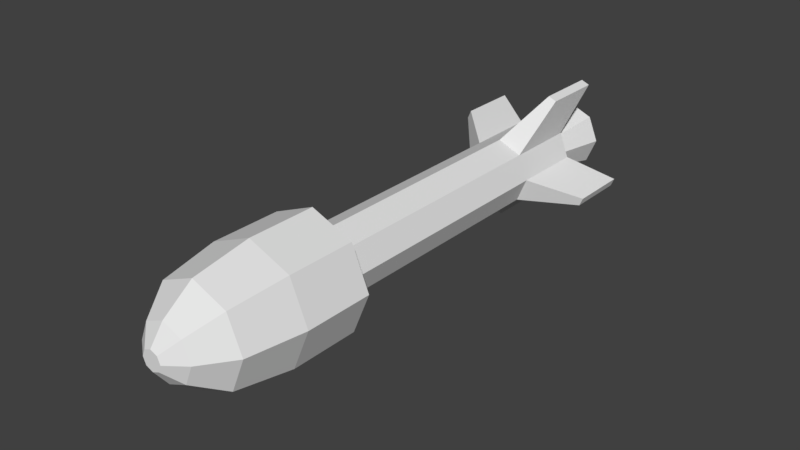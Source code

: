 # Source: Rocket.blend  (saved by Blender 2.79.0; exported with 4.5.12 LTS)
import bpy
from mathutils import Matrix  # noqa: F401  (used for matrix-valued properties, if any)

bpy.ops.wm.read_factory_settings(use_empty=True)
scene = bpy.context.scene
scene.name = 'Scene'

# ---- collections
col_collection_1 = bpy.data.collections.new('Collection 1'); scene.collection.children.link(col_collection_1)

# ---- materials (node trees are filled in below, after node groups)
mat_body = bpy.data.materials.new('Body')
mat_body.alpha_threshold = 0.0
mat_body.use_transparent_shadow = False
mat_body.roughness = 0.5

# ---- material node trees

# ---- world
world_world = bpy.data.worlds.new('World'); scene.world = world_world
world_world.color = (0.05088, 0.05088, 0.05088)
world_world.use_sun_shadow = False
world_world.sun_shadow_jitter_overblur = 0.0
world_world.cycles.sampling_method = 'MANUAL'

# ---- meshes
me_rocket = bpy.data.meshes.new('Rocket')
me_rocket.from_pydata([(0.04968, -1.137, -0.2699), (-0.1555, -1.137, -0.2259), (-0.2695, -1.137, -0.04982), (-0.2256, -1.137, 0.1554), (-0.04948, -1.137, 0.2694), (0.1557, -1.137, 0.2255), (0.2697, -1.137, 0.04935), (0.2258, -1.137, -0.1558), (0.2697, -0.817, 0.04935), (0.2258, -0.817, -0.1558), (-0.04948, -0.817, 0.2694), (0.1557, -0.817, 0.2255), (-0.2695, -0.817, -0.04982), (-0.2256, -0.817, 0.1554), (0.04968, -0.817, -0.2699), (-0.1555, -0.817, -0.2259), (0.04155, -1.403, -0.2256), (-0.13, -1.403, -0.1889), (-0.2253, -1.403, -0.04168), (-0.1886, -1.403, 0.1298), (-0.04134, -1.403, 0.2251), (0.1302, -1.403, 0.1884), (0.2255, -1.403, 0.04121), (0.1888, -1.403, -0.1303), (0.0233, -1.542, -0.1264), (-0.07268, -1.542, -0.1058), (-0.126, -1.542, -0.02343), (-0.1055, -1.542, 0.07255), (-0.02309, -1.542, 0.1259), (0.07289, -1.542, 0.1054), (0.1262, -1.542, 0.02296), (0.1057, -1.542, -0.07302), (0.008373, -1.604, -0.0452), (-0.02585, -1.604, -0.03788), (-0.04486, -1.604, -0.008504), (-0.03754, -1.604, 0.02571), (-0.008165, -1.604, 0.04473), (0.02605, -1.604, 0.03741), (0.04507, -1.604, 0.008034), (0.03775, -1.604, -0.02618), (0.01888, 0.7281, -0.1025), (-0.05901, 0.7281, -0.08582), (-0.1023, 0.7281, -0.01896), (-0.08563, 0.7281, 0.05894), (-0.01876, 0.7281, 0.1022), (0.05913, 0.7281, 0.08556), (0.1024, 0.7281, 0.01869), (0.08575, 0.7281, -0.0592), (0.1524, -0.7328, 0.02788), (0.1276, -0.7328, -0.08805), (-0.02796, -0.7328, 0.1522), (0.08798, -0.7328, 0.1274), (-0.1523, -0.7328, -0.02815), (-0.1275, -0.7328, 0.08779), (0.02808, -0.7328, -0.1525), (-0.08786, -0.7328, -0.1277), (-0.08786, 0.7281, -0.1277), (-0.1523, 0.7281, -0.02815), (-0.1275, 0.7281, 0.08779), (-0.02796, 0.7281, 0.1522), (0.08798, 0.7281, 0.1274), (0.1524, 0.7281, 0.02788), (0.1276, 0.7281, -0.08805), (0.02808, 0.7281, -0.1525), (-0.09045, 0.9828, -0.1315), (-0.1568, 0.9828, -0.02905), (-0.1313, 0.9828, 0.09034), (-0.02876, 0.9828, 0.1567), (0.09063, 0.9828, 0.1311), (0.157, 0.9828, 0.02865), (0.1314, 0.9828, -0.09075), (0.02894, 0.9828, -0.1571), (-0.08786, 0.3889, -0.1277), (-0.1523, 0.3889, -0.02815), (-0.1275, 0.3889, 0.08779), (-0.02796, 0.3889, 0.1522), (0.08798, 0.3889, 0.1274), (0.1524, 0.3889, 0.02788), (0.1276, 0.3889, -0.08805), (0.02808, 0.3889, -0.1525), (-0.3456, 0.8788, 0.05274), (-0.337, 0.8788, 0.09278), (0.0532, 0.8788, 0.3454), (0.09324, 0.8788, 0.3369), (0.3459, 0.8788, -0.05338), (0.3373, 0.8788, -0.09342), (-0.05292, 0.8788, -0.3461), (-0.09296, 0.8788, -0.3375), (-0.3456, 0.5971, 0.05274), (0.0532, 0.5971, 0.3454), (0.3459, 0.5971, -0.05338), (-0.05292, 0.5971, -0.3461), (-0.09296, 0.5971, -0.3375), (-0.337, 0.5971, 0.09278), (0.09324, 0.5971, 0.3369), (0.3373, 0.5971, -0.09342), (-0.06411, 0.9828, -0.09334), (-0.1112, 0.9828, -0.02066), (-0.09304, 0.9828, 0.064), (-0.02037, 0.9828, 0.111), (0.06429, 0.9828, 0.09293), (0.1113, 0.9828, 0.02025), (0.09322, 0.9828, -0.0644), (0.02055, 0.9828, -0.1115), (9.064e-05, 0.7406, -0.0002036)], [], [(9, 8, 6, 7), (11, 10, 4, 5), (13, 12, 2, 3), (15, 14, 0, 1), (14, 9, 7, 0), (8, 11, 5, 6), (10, 13, 3, 4), (12, 15, 1, 2), (12, 13, 53, 52), (14, 15, 55, 54), (9, 14, 54, 49), (11, 8, 48, 51), (13, 10, 50, 53), (8, 9, 49, 48), (15, 12, 52, 55), (10, 11, 51, 50), (1, 0, 16, 17), (0, 7, 23, 16), (6, 5, 21, 22), (4, 3, 19, 20), (2, 1, 17, 18), (7, 6, 22, 23), (5, 4, 20, 21), (3, 2, 18, 19), (18, 17, 25, 26), (23, 22, 30, 31), (21, 20, 28, 29), (19, 18, 26, 27), (17, 16, 24, 25), (16, 23, 31, 24), (22, 21, 29, 30), (20, 19, 27, 28), (24, 31, 39, 32), (30, 29, 37, 38), (28, 27, 35, 36), (26, 25, 33, 34), (31, 30, 38, 39), (29, 28, 36, 37), (27, 26, 34, 35), (25, 24, 32, 33), (33, 32, 39, 38, 37, 36, 35, 34), (47, 40, 71, 70), (73, 72, 55, 52), (75, 74, 53, 50), (77, 76, 51, 48), (79, 78, 49, 54), (72, 79, 54, 55), (74, 73, 52, 53), (76, 75, 50, 51), (78, 77, 48, 49), (42, 41, 56, 57), (43, 42, 57, 58), (44, 43, 58, 59), (45, 44, 59, 60), (46, 45, 60, 61), (47, 46, 61, 62), (40, 47, 62, 63), (41, 40, 63, 56), (70, 71, 103, 102), (45, 46, 69, 68), (43, 44, 67, 66), (41, 42, 65, 64), (40, 41, 64, 71), (46, 47, 70, 69), (44, 45, 68, 67), (42, 43, 66, 65), (63, 79, 91, 86), (79, 72, 92, 91), (56, 63, 86, 87), (73, 74, 93, 88), (63, 62, 78, 79), (61, 60, 76, 77), (59, 58, 74, 75), (57, 56, 72, 73), (85, 84, 90, 95), (83, 82, 89, 94), (81, 80, 88, 93), (87, 86, 91, 92), (76, 60, 83, 94), (58, 57, 80, 81), (57, 73, 88, 80), (78, 62, 85, 95), (60, 59, 82, 83), (59, 75, 89, 82), (72, 56, 87, 92), (77, 78, 95, 90), (62, 61, 84, 85), (75, 76, 94, 89), (61, 77, 90, 84), (74, 58, 81, 93), (102, 103, 104), (68, 69, 101, 100), (66, 67, 99, 98), (64, 65, 97, 96), (71, 64, 96, 103), (69, 70, 102, 101), (67, 68, 100, 99), (65, 66, 98, 97), (100, 101, 104), (98, 99, 104), (96, 97, 104), (103, 96, 104), (101, 102, 104), (99, 100, 104), (97, 98, 104)])
_uv = me_rocket.uv_layers.new(name='Texture')
_uv.uv.foreach_set('vector', [0.3613, 0.4769, 0.4897, 0.6032, 0.417, 0.6455, 0.3399, 0.5571, 0.4916, 0.7855, 0.362, 0.9165, 0.3191, 0.842, 0.409, 0.7636, 0.1765, 0.9148, 0.05016, 0.7804, 0.123, 0.737, 0.1974, 0.8325, 0.05595, 0.6005, 0.1831, 0.4769, 0.2241, 0.5486, 0.1371, 0.6223, 0.1831, 0.4769, 0.3613, 0.4769, 0.3399, 0.5571, 0.2241, 0.5486, 0.4897, 0.6032, 0.4916, 0.7855, 0.409, 0.7636, 0.417, 0.6455, 0.362, 0.9165, 0.1765, 0.9148, 0.1974, 0.8325, 0.3191, 0.842, 0.05016, 0.7804, 0.05595, 0.6005, 0.1371, 0.6223, 0.123, 0.737, 0.05731, 0.1487, 0.07282, 0.0957, 0.114, 0.1166, 0.1061, 0.1624, 0.05016, 0.2644, 0.05016, 0.2044, 0.104, 0.2114, 0.1081, 0.262, 0.05506, 0.3241, 0.05016, 0.2644, 0.1081, 0.262, 0.1083, 0.3126, 0.08622, 0.431, 0.06662, 0.3791, 0.1145, 0.3613, 0.1261, 0.4068, 0.07282, 0.0957, 0.1025, 0.04841, 0.1288, 0.07641, 0.114, 0.1166, 0.06662, 0.3791, 0.05506, 0.3241, 0.1083, 0.3126, 0.1145, 0.3613, 0.05016, 0.2044, 0.05731, 0.1487, 0.1061, 0.1624, 0.104, 0.2114, 0.1196, 0.4765, 0.08622, 0.431, 0.1261, 0.4068, 0.144, 0.4465, 0.1371, 0.6223, 0.2241, 0.5486, 0.2497, 0.6075, 0.1922, 0.6495, 0.2241, 0.5486, 0.3399, 0.5571, 0.3168, 0.6181, 0.2497, 0.6075, 0.417, 0.6455, 0.409, 0.7636, 0.3462, 0.7399, 0.3566, 0.6722, 0.3191, 0.842, 0.1974, 0.8325, 0.2305, 0.7704, 0.2929, 0.7798, 0.123, 0.737, 0.1371, 0.6223, 0.1922, 0.6495, 0.1871, 0.7207, 0.3399, 0.5571, 0.417, 0.6455, 0.3566, 0.6722, 0.3168, 0.6181, 0.409, 0.7636, 0.3191, 0.842, 0.2929, 0.7798, 0.3462, 0.7399, 0.1974, 0.8325, 0.123, 0.737, 0.1871, 0.7207, 0.2305, 0.7704, 0.1871, 0.7207, 0.1922, 0.6495, 0.2321, 0.6747, 0.2308, 0.7067, 0.3168, 0.6181, 0.3566, 0.6722, 0.313, 0.6852, 0.2931, 0.6565, 0.3462, 0.7399, 0.2929, 0.7798, 0.2818, 0.7375, 0.3067, 0.7168, 0.2305, 0.7704, 0.1871, 0.7207, 0.2308, 0.7067, 0.2496, 0.732, 0.1922, 0.6495, 0.2497, 0.6075, 0.258, 0.6527, 0.2321, 0.6747, 0.2497, 0.6075, 0.3168, 0.6181, 0.2931, 0.6565, 0.258, 0.6527, 0.3566, 0.6722, 0.3462, 0.7399, 0.3067, 0.7168, 0.313, 0.6852, 0.2929, 0.7798, 0.2305, 0.7704, 0.2496, 0.732, 0.2818, 0.7375, 0.258, 0.6527, 0.2931, 0.6565, 0.2773, 0.6834, 0.2674, 0.6817, 0.313, 0.6852, 0.3067, 0.7168, 0.2824, 0.7013, 0.2836, 0.6912, 0.2818, 0.7375, 0.2496, 0.732, 0.264, 0.7058, 0.2743, 0.7076, 0.2308, 0.7067, 0.2321, 0.6747, 0.2593, 0.6877, 0.2579, 0.6977, 0.2931, 0.6565, 0.313, 0.6852, 0.2836, 0.6912, 0.2773, 0.6834, 0.3067, 0.7168, 0.2818, 0.7375, 0.2743, 0.7076, 0.2824, 0.7013, 0.2496, 0.732, 0.2308, 0.7067, 0.2579, 0.6977, 0.264, 0.7058, 0.2321, 0.6747, 0.258, 0.6527, 0.2674, 0.6817, 0.2593, 0.6877, 0.2593, 0.6877, 0.2674, 0.6817, 0.2773, 0.6834, 0.2836, 0.6912, 0.2824, 0.7013, 0.2743, 0.7076, 0.264, 0.7058, 0.2579, 0.6977, 0.8428, 0.4671, 0.8316, 0.4603, 0.8407, 0.3704, 0.9039, 0.4154, 0.538, 0.1703, 0.538, 0.21, 0.104, 0.2114, 0.1061, 0.1624, 0.5399, 0.0871, 0.5388, 0.1305, 0.114, 0.1166, 0.1288, 0.07641, 0.5423, 0.3289, 0.5451, 0.3681, 0.1261, 0.4068, 0.1145, 0.3613, 0.5387, 0.2498, 0.5401, 0.2894, 0.1083, 0.3126, 0.1081, 0.262, 0.538, 0.21, 0.5387, 0.2498, 0.1081, 0.262, 0.104, 0.2114, 0.5388, 0.1305, 0.538, 0.1703, 0.1061, 0.1624, 0.114, 0.1166, 0.5451, 0.3681, 0.5486, 0.4072, 0.144, 0.4465, 0.1261, 0.4068, 0.5401, 0.2894, 0.5423, 0.3289, 0.1145, 0.3613, 0.1083, 0.3126, 0.622, 0.5445, 0.622, 0.4978, 0.6496, 0.4863, 0.6496, 0.556, 0.5889, 0.5776, 0.622, 0.5445, 0.6496, 0.556, 0.6004, 0.6052, 0.5422, 0.5776, 0.5889, 0.5776, 0.6004, 0.6052, 0.5307, 0.6052, 0.5091, 0.5445, 0.5422, 0.5776, 0.5307, 0.6052, 0.4815, 0.556, 0.5091, 0.4978, 0.5091, 0.5445, 0.4815, 0.556, 0.4815, 0.4863, 0.5422, 0.4647, 0.5091, 0.4978, 0.4815, 0.4863, 0.5307, 0.4371, 0.5889, 0.4647, 0.5422, 0.4647, 0.5307, 0.4371, 0.6004, 0.4371, 0.622, 0.4978, 0.5889, 0.4647, 0.6004, 0.4371, 0.6496, 0.4863, 0.9039, 0.4154, 0.8407, 0.3704, 0.8471, 0.3169, 0.9476, 0.3857, 0.839, 0.4895, 0.8452, 0.4792, 0.9191, 0.4823, 0.8918, 0.5433, 0.8188, 0.4886, 0.8287, 0.4932, 0.8246, 0.574, 0.7495, 0.5428, 0.8192, 0.4651, 0.8145, 0.4771, 0.7321, 0.4657, 0.766, 0.3983, 0.8316, 0.4603, 0.8192, 0.4651, 0.766, 0.3983, 0.8407, 0.3704, 0.8452, 0.4792, 0.8428, 0.4671, 0.9039, 0.4154, 0.9191, 0.4823, 0.8287, 0.4932, 0.839, 0.4895, 0.8918, 0.5433, 0.8246, 0.574, 0.8145, 0.4771, 0.8188, 0.4886, 0.7495, 0.5428, 0.7321, 0.4657, 0.9332, 0.2802, 0.702, 0.2201, 0.7778, 0.1993, 0.8077, 0.1993, 0.702, 0.2201, 0.702, 0.1735, 0.7778, 0.1918, 0.7778, 0.1993, 0.9332, 0.1129, 0.9332, 0.2802, 0.8077, 0.1993, 0.8077, 0.1918, 0.702, 0.1735, 0.702, 0.2201, 0.7778, 0.1993, 0.7778, 0.1918, 0.652, 0.2457, 0.6535, 0.2854, 0.5401, 0.2894, 0.5387, 0.2498, 0.6545, 0.3207, 0.6574, 0.36, 0.5451, 0.3681, 0.5423, 0.3289, 0.6642, 0.09033, 0.6631, 0.1338, 0.5388, 0.1305, 0.5399, 0.0871, 0.6518, 0.1703, 0.6518, 0.2101, 0.538, 0.21, 0.538, 0.1703, 0.8077, 0.1918, 0.8077, 0.1993, 0.7778, 0.1993, 0.7778, 0.1918, 0.8077, 0.1918, 0.8077, 0.1993, 0.7778, 0.1993, 0.7778, 0.1918, 0.8077, 0.1993, 0.8077, 0.1918, 0.7778, 0.1918, 0.7778, 0.1993, 0.8077, 0.1918, 0.8077, 0.1993, 0.7778, 0.1993, 0.7778, 0.1918, 0.702, 0.1735, 0.9332, 0.1129, 0.8077, 0.1918, 0.7778, 0.1918, 0.9332, 0.2802, 0.9332, 0.1129, 0.8077, 0.1918, 0.8077, 0.1993, 0.9332, 0.1129, 0.702, 0.1735, 0.7778, 0.1918, 0.8077, 0.1918, 0.702, 0.1735, 0.9332, 0.1129, 0.8077, 0.1918, 0.7778, 0.1918, 0.9332, 0.1129, 0.9332, 0.2802, 0.8077, 0.1993, 0.8077, 0.1918, 0.9332, 0.2802, 0.702, 0.2201, 0.7778, 0.1993, 0.8077, 0.1993, 0.702, 0.1735, 0.9332, 0.1129, 0.8077, 0.1918, 0.7778, 0.1918, 0.702, 0.2201, 0.702, 0.1735, 0.7778, 0.1918, 0.7778, 0.1993, 0.9332, 0.1129, 0.9332, 0.2802, 0.8077, 0.1993, 0.8077, 0.1918, 0.702, 0.2201, 0.702, 0.1735, 0.7778, 0.1918, 0.7778, 0.1993, 0.9332, 0.2802, 0.702, 0.2201, 0.7778, 0.1993, 0.8077, 0.1993, 0.702, 0.2201, 0.9332, 0.2802, 0.8077, 0.1993, 0.7778, 0.1993, 0.6645, 0.6399, 0.8045, 0.6399, 0.7345, 0.8088, 0.8918, 0.5433, 0.9191, 0.4823, 0.9673, 0.4857, 0.9286, 0.5809, 0.7495, 0.5428, 0.8246, 0.574, 0.8238, 0.6327, 0.7132, 0.5714, 0.766, 0.3983, 0.7321, 0.4657, 0.6886, 0.4593, 0.7288, 0.3554, 0.8407, 0.3704, 0.766, 0.3983, 0.7288, 0.3554, 0.8471, 0.3169, 0.9191, 0.4823, 0.9039, 0.4154, 0.9476, 0.3857, 0.9673, 0.4857, 0.8246, 0.574, 0.8918, 0.5433, 0.9286, 0.5809, 0.8238, 0.6327, 0.7321, 0.4657, 0.7495, 0.5428, 0.7132, 0.5714, 0.6886, 0.4593, 0.5656, 0.8788, 0.5656, 0.7388, 0.7345, 0.8088, 0.8045, 0.9777, 0.6645, 0.9777, 0.7345, 0.8088, 0.9034, 0.7388, 0.9034, 0.8788, 0.7345, 0.8088, 0.8045, 0.6399, 0.9034, 0.7388, 0.7345, 0.8088, 0.5656, 0.7388, 0.6645, 0.6399, 0.7345, 0.8088, 0.6645, 0.9777, 0.5656, 0.8788, 0.7345, 0.8088, 0.9034, 0.8788, 0.8045, 0.9777, 0.7345, 0.8088])
me_rocket.materials.append(mat_body)
me_rocket.use_remesh_preserve_volume = False
me_rocket.use_remesh_preserve_attributes = False
me_rocket.use_mirror_vertex_groups = False
me_rocket.update()
me_rocket.normals_split_custom_set([tuple(v) for v in zip(*[iter([0.9779, 0.0, -0.2093, 0.9779, 0.0, -0.2093, 0.9779, 0.0, -0.2093, 0.9779, 0.0, -0.2093, 0.2093, 0.0, 0.9779, 0.2093, 0.0, 0.9779, 0.2093, 0.0, 0.9779, 0.2093, 0.0, 0.9779, -0.9779, 0.0, 0.2093, -0.9779, 0.0, 0.2093, -0.9779, 0.0, 0.2093, -0.9779, 0.0, 0.2093, -0.2093, 0.0, -0.9779, -0.2093, 0.0, -0.9779, -0.2093, 0.0, -0.9779, -0.2093, 0.0, -0.9779, 0.5435, 0.0, -0.8394, 0.5435, 0.0, -0.8394, 0.5435, 0.0, -0.8394, 0.5435, 0.0, -0.8394, 0.8394, 0.0, 0.5435, 0.8394, 0.0, 0.5435, 0.8394, 0.0, 0.5435, 0.8394, 0.0, 0.5435, -0.5435, 0.0, 0.8394, -0.5435, 0.0, 0.8394, -0.5435, 0.0, 0.8394, -0.5435, 0.0, 0.8394, -0.8394, 0.0, -0.5435, -0.8394, 0.0, -0.5435, -0.8394, 0.0, -0.5435, -0.8394, 0.0, -0.5435, -0.5942, 0.7942, 0.1272, -0.5942, 0.7942, 0.1272, -0.5942, 0.7942, 0.1272, -0.5942, 0.7942, 0.1272, -0.1271, 0.7946, -0.5937, -0.1271, 0.7946, -0.5937, -0.1271, 0.7946, -0.5937, -0.1271, 0.7946, -0.5937, 0.3299, 0.7947, -0.5096, 0.3299, 0.7947, -0.5096, 0.3299, 0.7947, -0.5096, 0.3299, 0.7947, -0.5096, 0.51, 0.7943, 0.3302, 0.51, 0.7943, 0.3302, 0.51, 0.7943, 0.3302, 0.51, 0.7943, 0.3302, -0.3303, 0.7941, 0.5102, -0.3303, 0.7941, 0.5102, -0.3303, 0.7941, 0.5102, -0.3303, 0.7941, 0.5102, 0.5938, 0.7945, -0.1271, 0.5938, 0.7945, -0.1271, 0.5938, 0.7945, -0.1271, 0.5938, 0.7945, -0.1271, -0.5099, 0.7944, -0.3301, -0.5099, 0.7944, -0.3301, -0.5099, 0.7944, -0.3301, -0.5099, 0.7944, -0.3301, 0.1272, 0.7941, 0.5943, 0.1272, 0.7941, 0.5943, 0.1272, 0.7941, 0.5943, 0.1272, 0.7941, 0.5943, -0.2068, -0.1542, -0.9662, -0.2068, -0.1542, -0.9662, -0.2068, -0.1542, -0.9662, -0.2068, -0.1542, -0.9662, 0.537, -0.1542, -0.8294, 0.537, -0.1542, -0.8294, 0.537, -0.1542, -0.8294, 0.537, -0.1542, -0.8294, 0.8294, -0.1542, 0.537, 0.8294, -0.1542, 0.537, 0.8294, -0.1542, 0.537, 0.8294, -0.1542, 0.537, -0.537, -0.1542, 0.8294, -0.537, -0.1542, 0.8294, -0.537, -0.1542, 0.8294, -0.537, -0.1542, 0.8294, -0.8294, -0.1542, -0.537, -0.8294, -0.1542, -0.537, -0.8294, -0.1542, -0.537, -0.8294, -0.1542, -0.537, 0.9662, -0.1542, -0.2068, 0.9662, -0.1542, -0.2068, 0.9662, -0.1542, -0.2068, 0.9662, -0.1542, -0.2068, 0.2068, -0.1542, 0.9662, 0.2068, -0.1542, 0.9662, 0.2068, -0.1542, 0.9662, 0.2068, -0.1542, 0.9662, -0.9662, -0.1542, 0.2068, -0.9662, -0.1542, 0.2068, -0.9662, -0.1542, 0.2068, -0.9662, -0.1542, 0.2068, -0.6971, -0.5571, -0.4513, -0.6971, -0.5571, -0.4513, -0.6971, -0.5571, -0.4513, -0.6971, -0.5571, -0.4513, 0.812, -0.5571, -0.1738, 0.812, -0.5571, -0.1738, 0.812, -0.5571, -0.1738, 0.812, -0.5571, -0.1738, 0.1738, -0.5571, 0.812, 0.1738, -0.5571, 0.812, 0.1738, -0.5571, 0.812, 0.1738, -0.5571, 0.812, -0.812, -0.5571, 0.1738, -0.812, -0.5571, 0.1738, -0.812, -0.5571, 0.1738, -0.812, -0.5571, 0.1738, -0.1738, -0.5571, -0.812, -0.1738, -0.5571, -0.812, -0.1738, -0.5571, -0.812, -0.1738, -0.5571, -0.812, 0.4513, -0.5571, -0.6971, 0.4513, -0.5571, -0.6971, 0.4513, -0.5571, -0.6971, 0.4513, -0.5571, -0.6971, 0.6971, -0.5571, 0.4513, 0.6971, -0.5571, 0.4513, 0.6971, -0.5571, 0.4513, 0.6971, -0.5571, 0.4513, -0.4513, -0.5571, 0.6971, -0.4513, -0.5571, 0.6971, -0.4513, -0.5571, 0.6971, -0.4513, -0.5571, 0.6971, 0.3421, -0.7771, -0.5284, 0.3421, -0.7771, -0.5284, 0.3421, -0.7771, -0.5284, 0.3421, -0.7771, -0.5284, 0.5284, -0.7771, 0.3421, 0.5284, -0.7771, 0.3421, 0.5284, -0.7771, 0.3421, 0.5284, -0.7771, 0.3421, -0.3421, -0.7771, 0.5284, -0.3421, -0.7771, 0.5284, -0.3421, -0.7771, 0.5284, -0.3421, -0.7771, 0.5284, -0.5284, -0.7771, -0.3421, -0.5284, -0.7771, -0.3421, -0.5284, -0.7771, -0.3421, -0.5284, -0.7771, -0.3421, 0.6155, -0.7771, -0.1317, 0.6155, -0.7771, -0.1317, 0.6155, -0.7771, -0.1317, 0.6155, -0.7771, -0.1317, 0.1317, -0.7771, 0.6155, 0.1317, -0.7771, 0.6155, 0.1317, -0.7771, 0.6155, 0.1317, -0.7771, 0.6155, -0.6155, -0.7771, 0.1317, -0.6155, -0.7771, 0.1317, -0.6155, -0.7771, 0.1317, -0.6155, -0.7771, 0.1317, -0.1317, -0.7771, -0.6155, -0.1317, -0.7771, -0.6155, -0.1317, -0.7771, -0.6155, -0.1317, -0.7771, -0.6155, 0.0, -1.0, 2.048e-06, 0.0, -1.0, 2.048e-06, 0.0, -1.0, 2.048e-06, 0.0, -1.0, 2.048e-06, 0.0, -1.0, 2.048e-06, 0.0, -1.0, 2.048e-06, 0.0, -1.0, 2.048e-06, 0.0, -1.0, 2.048e-06, 0.5328, -0.1975, -0.8229, 0.5328, -0.1975, -0.8229, 0.5328, -0.1975, -0.8229, 0.5328, -0.1975, -0.8229, -0.8394, 3.081e-07, -0.5435, -0.8394, 3.081e-07, -0.5435, -0.8394, 3.081e-07, -0.5435, -0.8394, 3.081e-07, -0.5435, -0.5435, 1.085e-07, 0.8394, -0.5435, 1.085e-07, 0.8394, -0.5435, 1.085e-07, 0.8394, -0.5435, 1.085e-07, 0.8394, 0.8394, -7.003e-09, 0.5435, 0.8394, -7.003e-09, 0.5435, 0.8394, -7.003e-09, 0.5435, 0.8394, -7.003e-09, 0.5435, 0.5435, -3.081e-07, -0.8394, 0.5435, -3.081e-07, -0.8394, 0.5435, -3.081e-07, -0.8394, 0.5435, -3.081e-07, -0.8394, -0.2093, 1.169e-07, -0.9779, -0.2093, 1.169e-07, -0.9779, -0.2093, 1.169e-07, -0.9779, -0.2093, 1.169e-07, -0.9779, -0.9779, 1.821e-07, 0.2093, -0.9779, 1.821e-07, 0.2093, -0.9779, 1.821e-07, 0.2093, -0.9779, 1.821e-07, 0.2093, 0.2093, -3.983e-08, 0.9779, 0.2093, -3.983e-08, 0.9779, 0.2093, -3.983e-08, 0.9779, 0.2093, -3.983e-08, 0.9779, 0.9779, -2.101e-07, -0.2093, 0.9779, -2.101e-07, -0.2093, 0.9779, -2.101e-07, -0.2093, 0.9779, -2.101e-07, -0.2093, 0.0, 1.0, 0.0, 0.0, 1.0, 0.0, 0.0, 1.0, 0.0, 0.0, 1.0, 0.0, 0.0, 1.0, 4.002e-07, 0.0, 1.0, 4.002e-07, 0.0, 1.0, 4.002e-07, 0.0, 1.0, 4.002e-07, 0.0, 1.0, 0.0, 0.0, 1.0, 0.0, 0.0, 1.0, 0.0, 0.0, 1.0, 0.0, 0.0, 1.0, 0.0, 0.0, 1.0, 0.0, 0.0, 1.0, 0.0, 0.0, 1.0, 0.0, 0.0, 1.0, 0.0, 0.0, 1.0, 0.0, 0.0, 1.0, 0.0, 0.0, 1.0, 0.0, 0.0, 1.0, -4.002e-07, 0.0, 1.0, -4.002e-07, 0.0, 1.0, -4.002e-07, 0.0, 1.0, -4.002e-07, 0.0, 1.0, 0.0, 0.0, 1.0, 0.0, 0.0, 1.0, 0.0, 0.0, 1.0, 0.0, 0.0, 1.0, 1.601e-06, 0.0, 1.0, 1.601e-06, 0.0, 1.0, 1.601e-06, 0.0, 1.0, 1.601e-06, 0.0, 1.0, 0.0, 0.0, 1.0, 0.0, 0.0, 1.0, 0.0, 0.0, 1.0, 0.0, 0.8229, -0.1972, 0.5328, 0.8229, -0.1972, 0.5328, 0.8229, -0.1972, 0.5328, 0.8229, -0.1972, 0.5328, -0.5328, -0.197, 0.823, -0.5328, -0.197, 0.823, -0.5328, -0.197, 0.823, -0.5328, -0.197, 0.823, -0.8229, -0.1973, -0.5328, -0.8229, -0.1973, -0.5328, -0.8229, -0.1973, -0.5328, -0.8229, -0.1973, -0.5328, -0.2052, -0.1975, -0.9586, -0.2052, -0.1975, -0.9586, -0.2052, -0.1975, -0.9586, -0.2052, -0.1975, -0.9586, 0.9586, -0.1974, -0.2052, 0.9586, -0.1974, -0.2052, 0.9586, -0.1974, -0.2052, 0.9586, -0.1974, -0.2052, 0.2052, -0.197, 0.9587, 0.2052, -0.197, 0.9587, 0.2052, -0.197, 0.9587, 0.2052, -0.197, 0.9587, -0.9587, -0.1971, 0.2052, -0.9587, -0.1971, 0.2052, -0.9587, -0.1971, 0.2052, -0.9587, -0.1971, 0.2052, 0.9225, -5.147e-07, -0.386, 0.9225, -5.147e-07, -0.386, 0.9225, -5.147e-07, -0.386, 0.9225, -5.147e-07, -0.386, -0.1487, -0.7038, -0.6947, -0.1487, -0.7038, -0.6947, -0.1487, -0.7038, -0.6947, -0.1487, -0.7038, -0.6947, 0.1235, 0.8075, 0.5768, 0.1235, 0.8075, 0.5768, 0.1235, 0.8075, 0.5768, 0.1235, 0.8075, 0.5768, -0.6952, -0.7033, 0.1488, -0.6952, -0.7033, 0.1488, -0.6952, -0.7033, 0.1488, -0.6952, -0.7033, 0.1488, 0.5435, -3.011e-07, -0.8394, 0.5435, -3.011e-07, -0.8394, 0.5435, -3.011e-07, -0.8394, 0.5435, -3.011e-07, -0.8394, 0.8394, 0.0, 0.5435, 0.8394, 0.0, 0.5435, 0.8394, 0.0, 0.5435, 0.8394, 0.0, 0.5435, -0.5435, 9.264e-08, 0.8394, -0.5435, 9.264e-08, 0.8394, -0.5435, 9.264e-08, 0.8394, -0.5435, 9.264e-08, 0.8394, -0.8394, 3.474e-07, -0.5435, -0.8394, 3.474e-07, -0.5435, -0.8394, 3.474e-07, -0.5435, -0.8394, 3.474e-07, -0.5435, 0.9779, 0.0, -0.2093, 0.9779, 0.0, -0.2093, 0.9779, 0.0, -0.2093, 0.9779, 0.0, -0.2093, 0.2093, -1.514e-08, 0.9779, 0.2093, -1.514e-08, 0.9779, 0.2093, -1.514e-08, 0.9779, 0.2093, -1.514e-08, 0.9779, -0.9779, 8.075e-08, 0.2093, -0.9779, 8.075e-08, 0.2093, -0.9779, 8.075e-08, 0.2093, -0.9779, 8.075e-08, 0.2093, -0.2093, 5.047e-08, -0.9779, -0.2093, 5.047e-08, -0.9779, -0.2093, 5.047e-08, -0.9779, -0.2093, 5.047e-08, -0.9779, 0.9997, 0.0, -0.02513, 0.9997, 0.0, -0.02513, 0.9997, 0.0, -0.02513, 0.9997, 0.0, -0.02513, 0.5774, 0.8071, -0.1236, 0.5774, 0.8071, -0.1236, 0.5774, 0.8071, -0.1236, 0.5774, 0.8071, -0.1236, -0.386, 1.145e-07, -0.9225, -0.386, 1.145e-07, -0.9225, -0.386, 1.145e-07, -0.9225, -0.386, 1.145e-07, -0.9225, -0.0256, 5.363e-09, -0.9997, -0.0256, 5.363e-09, -0.9997, -0.0256, 5.363e-09, -0.9997, -0.0256, 5.363e-09, -0.9997, -0.1236, 0.807, -0.5775, -0.1236, 0.807, -0.5775, -0.1236, 0.807, -0.5775, -0.1236, 0.807, -0.5775, -0.922, 2.613e-07, 0.3873, -0.922, 2.613e-07, 0.3873, -0.922, 2.613e-07, 0.3873, -0.922, 2.613e-07, 0.3873, -0.9997, 2.573e-07, 0.02427, -0.9997, 2.573e-07, 0.02427, -0.9997, 2.573e-07, 0.02427, -0.9997, 2.573e-07, 0.02427, 0.6948, -0.7037, -0.1487, 0.6948, -0.7037, -0.1487, 0.6948, -0.7037, -0.1487, 0.6948, -0.7037, -0.1487, -0.5769, 0.8074, 0.1235, -0.5769, 0.8074, 0.1235, -0.5769, 0.8074, 0.1235, -0.5769, 0.8074, 0.1235, 0.1488, -0.7032, 0.6952, 0.1488, -0.7032, 0.6952, 0.1488, -0.7032, 0.6952, 0.1488, -0.7032, 0.6952, 0.3873, 0.0, 0.922, 0.3873, 0.0, 0.922, 0.3873, 0.0, 0.922, 0.3873, 0.0, 0.922, 0.0238, 0.0, 0.9997, 0.0238, 0.0, 0.9997, 0.0238, 0.0, 0.9997, 0.0238, 0.0, 0.9997, -0.499, 0.3963, 0.7707, -0.499, 0.3963, 0.7707, -0.499, 0.3963, 0.7707, 0.0, 1.0, 8.327e-07, 0.0, 1.0, 8.327e-07, 0.0, 1.0, 8.327e-07, 0.0, 1.0, 8.327e-07, 0.0, 1.0, 0.0, 0.0, 1.0, 0.0, 0.0, 1.0, 0.0, 0.0, 1.0, 0.0, 0.0, 1.0, 0.0, 0.0, 1.0, 0.0, 0.0, 1.0, 0.0, 0.0, 1.0, 0.0, 0.0, 1.0, -1.665e-06, 0.0, 1.0, -1.665e-06, 0.0, 1.0, -1.665e-06, 0.0, 1.0, -1.665e-06, 0.0, 1.0, 4.164e-07, 0.0, 1.0, 4.164e-07, 0.0, 1.0, 4.164e-07, 0.0, 1.0, 4.164e-07, 0.0, 1.0, 0.0, 0.0, 1.0, 0.0, 0.0, 1.0, 0.0, 0.0, 1.0, 0.0, 0.0, 1.0, 0.0, 0.0, 1.0, 0.0, 0.0, 1.0, 0.0, 0.0, 1.0, 0.0, -0.7707, 0.3963, -0.499, -0.7707, 0.3963, -0.499, -0.7707, 0.3963, -0.499, 0.499, 0.3963, -0.7707, 0.499, 0.3963, -0.7707, 0.499, 0.3963, -0.7707, 0.7707, 0.3963, 0.499, 0.7707, 0.3963, 0.499, 0.7707, 0.3963, 0.499, 0.1921, 0.3963, 0.8978, 0.1921, 0.3963, 0.8978, 0.1921, 0.3963, 0.8978, -0.8978, 0.3963, 0.1921, -0.8978, 0.3963, 0.1921, -0.8978, 0.3963, 0.1921, -0.1921, 0.3963, -0.8978, -0.1921, 0.3963, -0.8978, -0.1921, 0.3963, -0.8978, 0.8978, 0.3963, -0.1921, 0.8978, 0.3963, -0.1921, 0.8978, 0.3963, -0.1921])] * 3)])

# ---- objects
ob_mesh = bpy.data.objects.new('Mesh', me_rocket)

# ---- transforms, parenting, visibility, modifiers, constraints
ob_mesh.location = (0.0, 0.0, 0.0)
ob_mesh.rotation_euler = (2.243e-09, 0.1815, 2.465e-08)
ob_mesh.scale = (0.3167, 0.3167, 0.3167)
ob_mesh.color = (0.8, 0.8, 0.8, 1.0)
ob_mesh.lineart.crease_threshold = 0.0

# ---- collection membership
col_collection_1.objects.link(ob_mesh)

# ---- scene / render settings (as saved in the file)
scene.frame_start = 1; scene.frame_end = 250; scene.frame_set(1)
scene.render.engine = 'BLENDER_EEVEE_NEXT'
scene.render.resolution_percentage = 50
scene.render.dither_intensity = 0.0
scene.cycles.use_denoising = False
scene.cycles.samples = 128
scene.cycles.sampling_pattern = 'TABULATED_SOBOL'
scene.cycles.use_adaptive_sampling = False
scene.cycles.use_light_tree = False
scene.cycles.blur_glossy = 0.0
scene.cycles.sample_clamp_indirect = 0.0
scene.view_settings.view_transform = 'Standard'
bpy.context.view_layer.update()

# ---- added for rendering (the .blend has no active camera and no usable light): camera, sun
cam_auto = bpy.data.cameras.new('AutoCamera')
cam_auto.lens = 50.0
cam_auto.sensor_width = 36.0
cam_auto.clip_end = 1000.0
ob_auto_camera = bpy.data.objects.new('AutoCamera', cam_auto)
scene.collection.objects.link(ob_auto_camera)
ob_auto_camera.location = (0.828001, -1.09192, 0.662271)
ob_auto_camera.rotation_euler = (1.09748, -7.21219e-08, 0.694738)
scene.camera = ob_auto_camera
light_auto_sun = bpy.data.lights.new('AutoSun', 'SUN')
light_auto_sun.energy = 3.0
light_auto_sun.angle = 0.0523599
ob_auto_sun = bpy.data.objects.new('AutoSun', light_auto_sun)
scene.collection.objects.link(ob_auto_sun)
ob_auto_sun.rotation_euler = (0.872665, 0.174533, 0.523599)
bpy.context.view_layer.update()
